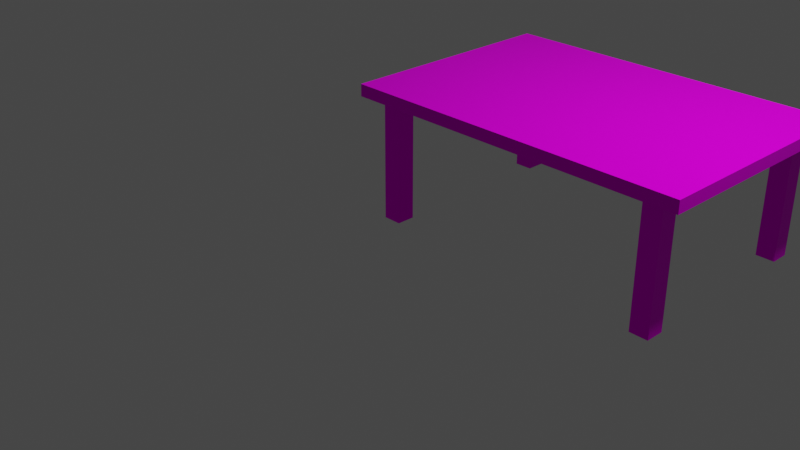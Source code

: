 # Source: Mesa.blend  (saved by Blender 3.6.13; exported with 4.5.12 LTS)
import bpy
from mathutils import Matrix  # noqa: F401  (used for matrix-valued properties, if any)

bpy.ops.wm.read_factory_settings(use_empty=True)
scene = bpy.context.scene
scene.name = 'Scene'

# ---- collections
col_collection = bpy.data.collections.new('Collection'); scene.collection.children.link(col_collection)

# ---- images (referenced by path relative to the original .blend; pixels are not part of the script)
import os
ASSET_DIR = os.environ.get("B2B_ASSET_DIR", "")  # directory of the original .blend (textures are referenced by path, not embedded)
HERE = os.path.dirname(os.path.abspath(__file__))  # packed textures are extracted next to this script under _unpacked/

def load_image(name, relpath, width, height, colorspace="sRGB"):
    """Load a texture the original file referenced (path relative to the .blend, or extracted next to this script)."""
    p = next((c for c in (os.path.join(HERE, relpath), os.path.join(ASSET_DIR, relpath)) if relpath and os.path.exists(c)), "")
    if p:
        img = bpy.data.images.load(p, check_existing=True)
        img.name = name
    else:  # same state as the original file: an image datablock whose file is absent (Cycles renders it pink)
        img = bpy.data.images.new(name, width, height)
        img.source = "FILE"
        img.filepath = "//" + (relpath or name)
    img.colorspace_settings.name = colorspace
    return img
img_atlas_png = load_image('Atlas.png', 'Atlas.png', 1024, 1024, 'sRGB')
img_metalmap = load_image('MetalMap', 'MetalMap.png', 1024, 1024, 'sRGB')
img_roughnessmap = load_image('RoughnessMap', 'RoughnessMap.png', 1024, 1024, 'sRGB')

# ---- materials (node trees are filled in below, after node groups)
mat_material = bpy.data.materials.new('Material')
mat_material.alpha_threshold = 0.0
mat_material.use_transparent_shadow = False
mat_material.roughness = 0.5
mat_material.line_color = (0.0, 0.0, 0.0, 1.0)

# ---- material node trees
mat_material.use_nodes = True; mat_material.node_tree.nodes.clear()
_N = mat_material.node_tree.nodes; _L = mat_material.node_tree.links
n0 = _N.new('ShaderNodeOutputMaterial'); n0.name = 'Material Output'; n0.location = (330, 327)
n1 = _N.new('ShaderNodeBsdfPrincipled'); n1.name = 'Principled BSDF'; n1.location = (40, 327)
n1.distribution = 'GGX'
n1.subsurface_method = 'RANDOM_WALK_SKIN'
n1.inputs[3].default_value = 1.45
n1.inputs[13].default_value = 0.0
n1.inputs[27].default_value = (0.0, 0.0, 0.0, 1.0)
n1.inputs[28].default_value = 1.0
n2 = _N.new('ShaderNodeTexImage'); n2.name = 'Image Texture'; n2.location = (-366, 479)
n2.image = img_atlas_png
n3 = _N.new('ShaderNodeTexImage'); n3.name = 'Image Texture.001'; n3.location = (-265, 82)
n3.hide = True
n3.image = img_metalmap
n4 = _N.new('ShaderNodeTexImage'); n4.name = 'Image Texture.002'; n4.location = (-270, 20)
n4.hide = True
n4.image = img_roughnessmap
_L.new(n1.outputs[0], n0.inputs[0])
_L.new(n2.outputs[0], n1.inputs[0])
_L.new(n3.outputs[0], n1.inputs[1])
_L.new(n4.outputs[0], n1.inputs[2])
n0.is_active_output = True

# ---- world
world_world = bpy.data.worlds.new('World'); scene.world = world_world
world_world.use_nodes = True; world_world.node_tree.nodes.clear()
_N = world_world.node_tree.nodes; _L = world_world.node_tree.links
n0 = _N.new('ShaderNodeOutputWorld'); n0.name = 'World Output'; n0.location = (300, 300)
n1 = _N.new('ShaderNodeBackground'); n1.name = 'Background'; n1.location = (10, 300)
n1.inputs[0].default_value = (0.05088, 0.05088, 0.05088, 1.0)
_L.new(n1.outputs[0], n0.inputs[0])
n0.is_active_output = True
world_world.color = (0.05088, 0.05088, 0.05088)
world_world.use_sun_shadow = False
world_world.sun_shadow_jitter_overblur = 0.0

# ---- cameras
cam_camera = bpy.data.cameras.new('Camera')
cam_camera.clip_end = 100.0
cam_camera.ortho_scale = 7.314

# ---- lights
light_light = bpy.data.lights.new('Light', 'POINT')
light_light.transmission_factor = 0.0
light_light.energy = 1000.0
light_light.shadow_soft_size = 0.1
light_light.shadow_maximum_resolution = 0.006
light_light.use_absolute_resolution = True

# ---- meshes
me_cube_001 = bpy.data.meshes.new('Cube.001')
me_cube_001.from_pydata([(-0.09719, -0.09719, -0.6413), (-0.09719, -0.09719, 0.6413), (-0.09719, 0.09719, -0.6413), (-0.09719, 0.09719, 0.6413), (0.09719, -0.09719, -0.6413), (0.09719, -0.09719, 0.6413), (0.09719, 0.09719, -0.6413), (0.09719, 0.09719, 0.6413), (2.903, -0.09719, -0.6413), (2.903, -0.09719, 0.6413), (2.903, 0.09719, -0.6413), (2.903, 0.09719, 0.6413), (3.097, -0.09719, -0.6413), (3.097, -0.09719, 0.6413), (3.097, 0.09719, -0.6413), (3.097, 0.09719, 0.6413), (-0.09719, 1.903, -0.6413), (-0.09719, 1.903, 0.6413), (-0.09719, 2.097, -0.6413), (-0.09719, 2.097, 0.6413), (0.09719, 1.903, -0.6413), (0.09719, 1.903, 0.6413), (0.09719, 2.097, -0.6413), (0.09719, 2.097, 0.6413), (2.903, 1.903, -0.6413), (2.903, 1.903, 0.6413), (2.903, 2.097, -0.6413), (2.903, 2.097, 0.6413), (3.097, 1.903, -0.6413), (3.097, 1.903, 0.6413), (3.097, 2.097, -0.6413), (3.097, 2.097, 0.6413), (-0.3062, -0.2152, 0.626), (-0.3062, -0.2152, 0.7526), (-0.3062, 2.215, 0.626), (-0.3062, 2.215, 0.7526), (3.306, -0.2152, 0.626), (3.306, -0.2152, 0.7526), (3.306, 2.215, 0.626), (3.306, 2.215, 0.7526)], [], [(0, 1, 3, 2), (2, 3, 7, 6), (6, 7, 5, 4), (4, 5, 1, 0), (2, 6, 4, 0), (7, 3, 1, 5), (8, 9, 11, 10), (10, 11, 15, 14), (14, 15, 13, 12), (12, 13, 9, 8), (10, 14, 12, 8), (15, 11, 9, 13), (16, 17, 19, 18), (18, 19, 23, 22), (22, 23, 21, 20), (20, 21, 17, 16), (18, 22, 20, 16), (23, 19, 17, 21), (24, 25, 27, 26), (26, 27, 31, 30), (30, 31, 29, 28), (28, 29, 25, 24), (26, 30, 28, 24), (31, 27, 25, 29), (32, 33, 35, 34), (34, 35, 39, 38), (38, 39, 37, 36), (36, 37, 33, 32), (34, 38, 36, 32), (39, 35, 33, 37)])
_uv = me_cube_001.uv_layers.new(name='UVMap')
_uv.uv.foreach_set('vector', [0.3808, 0.8295, 0.5664, 0.8295, 0.5664, 0.8576, 0.3808, 0.8576, 0.3808, 0.7731, 0.5664, 0.7731, 0.5664, 0.8012, 0.3808, 0.8012, 0.3808, 0.8013, 0.5664, 0.8013, 0.5664, 0.8294, 0.3808, 0.8294, 0.3808, 0.8577, 0.5664, 0.8577, 0.5664, 0.8858, 0.3808, 0.8858, 0.5382, 0.914, 0.5101, 0.914, 0.5101, 0.8859, 0.5382, 0.8859, 0.5383, 0.8859, 0.5664, 0.8859, 0.5664, 0.914, 0.5383, 0.914, 0.3808, 0.8295, 0.5664, 0.8295, 0.5664, 0.8576, 0.3808, 0.8576, 0.3808, 0.7731, 0.5664, 0.7731, 0.5664, 0.8012, 0.3808, 0.8012, 0.3808, 0.8013, 0.5664, 0.8013, 0.5664, 0.8294, 0.3808, 0.8294, 0.3808, 0.8577, 0.5664, 0.8577, 0.5664, 0.8858, 0.3808, 0.8858, 0.5382, 0.8859, 0.5382, 0.914, 0.5101, 0.914, 0.5101, 0.8859, 0.5664, 0.8859, 0.5664, 0.914, 0.5383, 0.914, 0.5383, 0.8859, 0.3808, 0.8013, 0.5664, 0.8013, 0.5664, 0.8294, 0.3808, 0.8294, 0.3808, 0.7731, 0.5664, 0.7731, 0.5664, 0.8012, 0.3808, 0.8012, 0.3808, 0.8577, 0.5664, 0.8577, 0.5664, 0.8858, 0.3808, 0.8858, 0.3808, 0.8295, 0.5664, 0.8295, 0.5664, 0.8576, 0.3808, 0.8576, 0.5383, 0.914, 0.5383, 0.8859, 0.5664, 0.8859, 0.5664, 0.914, 0.5101, 0.8859, 0.5382, 0.8859, 0.5382, 0.914, 0.5101, 0.914, 0.3808, 0.8013, 0.5664, 0.8013, 0.5664, 0.8294, 0.3808, 0.8294, 0.5664, 0.8858, 0.3808, 0.8858, 0.3808, 0.8577, 0.5664, 0.8577, 0.3808, 0.8295, 0.5664, 0.8295, 0.5664, 0.8576, 0.3808, 0.8576, 0.3808, 0.7731, 0.5664, 0.7731, 0.5664, 0.8012, 0.3808, 0.8012, 0.5664, 0.8859, 0.5664, 0.914, 0.5383, 0.914, 0.5383, 0.8859, 0.5101, 0.914, 0.5101, 0.8859, 0.5382, 0.8859, 0.5382, 0.914, 0.788, 0.9398, 0.788, 0.9517, 0.5588, 0.9517, 0.5588, 0.9398, 0.6701, 0.9519, 0.6701, 0.9638, 0.3295, 0.9638, 0.3295, 0.9519, 0.3295, 0.9517, 0.3295, 0.9398, 0.5587, 0.9398, 0.5587, 0.9517, 0.3295, 0.9759, 0.3295, 0.964, 0.6701, 0.964, 0.6701, 0.9759, 0.1545, 0.9916, 0.1545, 0.7796, 0.2972, 0.7796, 0.2972, 0.9916, 0.1519, 0.7801, 0.1519, 0.9921, 0.00925, 0.9921, 0.00925, 0.7801])
me_cube_001.materials.append(mat_material)
me_cube_001.use_paint_bone_selection = False
me_cube_001.use_paint_mask = True
me_cube_001.update()

# ---- objects
ob_light = bpy.data.objects.new('Light', light_light)
ob_camera = bpy.data.objects.new('Camera', cam_camera)
ob_woodentable = bpy.data.objects.new('WoodenTable', me_cube_001)

# ---- transforms, parenting, visibility, modifiers, constraints
ob_light.location = (4.076, 1.005, 5.904)
ob_light.rotation_euler = (0.6503, 0.05522, 1.866)
ob_light.lock_rotations_4d = False
ob_light.empty_display_type = 'ARROWS'
ob_light.color = (0.0, 0.0, 0.0, 0.0)
ob_light.lineart.crease_threshold = 0.0
ob_camera.location = (7.359, -6.926, 4.958)
ob_camera.rotation_euler = (1.109, 0.0, 0.8149)
ob_camera.lock_rotations_4d = False
ob_camera.empty_display_type = 'ARROWS'
ob_camera.color = (0.0, 0.0, 0.0, 0.0)
ob_camera.display_type = 'WIRE'
ob_camera.lineart.crease_threshold = 0.0
ob_woodentable.location = (0.0, 0.0, 0.6562)

# ---- collection membership
col_collection.objects.link(ob_light)
col_collection.objects.link(ob_camera)
col_collection.objects.link(ob_woodentable)

# ---- scene / render settings (as saved in the file)
scene.camera = ob_camera
scene.frame_start = 1; scene.frame_end = 250; scene.frame_set(37)
scene.render.engine = 'BLENDER_EEVEE_NEXT'
scene.cycles.sampling_pattern = 'TABULATED_SOBOL'
scene.cycles.use_light_tree = False
scene.view_settings.view_transform = 'Filmic'
bpy.context.view_layer.update()
